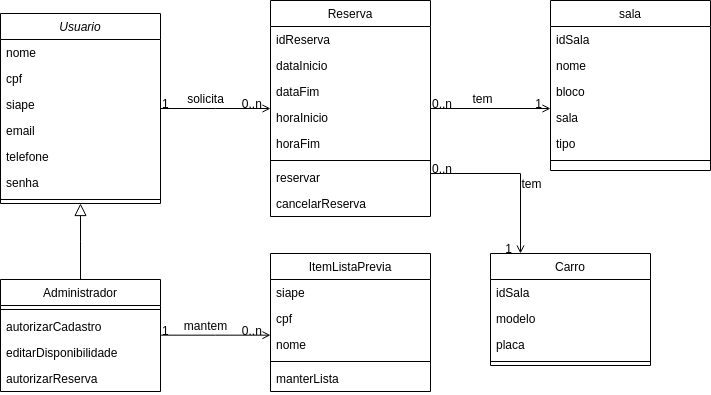

The diagram above was exported from draw.io. Its source (the exported page's mxGraphModel, read from the mxfile embedded in the PNG):
<mxGraphModel dx="875" dy="525" grid="1" gridSize="10" guides="1" tooltips="1" connect="1" arrows="1" fold="1" page="1" pageScale="1" pageWidth="827" pageHeight="1169" math="0" shadow="0">
  <root>
    <mxCell id="WIyWlLk6GJQsqaUBKTNV-0" />
    <mxCell id="WIyWlLk6GJQsqaUBKTNV-1" parent="WIyWlLk6GJQsqaUBKTNV-0" />
    <mxCell id="zkfFHV4jXpPFQw0GAbJ--0" value="Usuario" style="swimlane;fontStyle=2;align=center;verticalAlign=top;childLayout=stackLayout;horizontal=1;startSize=26;horizontalStack=0;resizeParent=1;resizeLast=0;collapsible=1;marginBottom=0;rounded=0;shadow=0;strokeWidth=1;" parent="WIyWlLk6GJQsqaUBKTNV-1" vertex="1">
      <mxGeometry x="220" y="120" width="160" height="190" as="geometry">
        <mxRectangle x="230" y="140" width="160" height="26" as="alternateBounds" />
      </mxGeometry>
    </mxCell>
    <mxCell id="zkfFHV4jXpPFQw0GAbJ--1" value="nome" style="text;align=left;verticalAlign=top;spacingLeft=4;spacingRight=4;overflow=hidden;rotatable=0;points=[[0,0.5],[1,0.5]];portConstraint=eastwest;" parent="zkfFHV4jXpPFQw0GAbJ--0" vertex="1">
      <mxGeometry y="26" width="160" height="26" as="geometry" />
    </mxCell>
    <mxCell id="zkfFHV4jXpPFQw0GAbJ--2" value="cpf" style="text;align=left;verticalAlign=top;spacingLeft=4;spacingRight=4;overflow=hidden;rotatable=0;points=[[0,0.5],[1,0.5]];portConstraint=eastwest;rounded=0;shadow=0;html=0;" parent="zkfFHV4jXpPFQw0GAbJ--0" vertex="1">
      <mxGeometry y="52" width="160" height="26" as="geometry" />
    </mxCell>
    <mxCell id="zkfFHV4jXpPFQw0GAbJ--3" value="siape" style="text;align=left;verticalAlign=top;spacingLeft=4;spacingRight=4;overflow=hidden;rotatable=0;points=[[0,0.5],[1,0.5]];portConstraint=eastwest;rounded=0;shadow=0;html=0;" parent="zkfFHV4jXpPFQw0GAbJ--0" vertex="1">
      <mxGeometry y="78" width="160" height="26" as="geometry" />
    </mxCell>
    <mxCell id="B-WSBnyW0GBve_v2JbKM-8" value="email" style="text;align=left;verticalAlign=top;spacingLeft=4;spacingRight=4;overflow=hidden;rotatable=0;points=[[0,0.5],[1,0.5]];portConstraint=eastwest;rounded=0;shadow=0;html=0;" parent="zkfFHV4jXpPFQw0GAbJ--0" vertex="1">
      <mxGeometry y="104" width="160" height="26" as="geometry" />
    </mxCell>
    <mxCell id="B-WSBnyW0GBve_v2JbKM-7" value="telefone" style="text;align=left;verticalAlign=top;spacingLeft=4;spacingRight=4;overflow=hidden;rotatable=0;points=[[0,0.5],[1,0.5]];portConstraint=eastwest;rounded=0;shadow=0;html=0;" parent="zkfFHV4jXpPFQw0GAbJ--0" vertex="1">
      <mxGeometry y="130" width="160" height="26" as="geometry" />
    </mxCell>
    <mxCell id="B-WSBnyW0GBve_v2JbKM-9" value="senha" style="text;align=left;verticalAlign=top;spacingLeft=4;spacingRight=4;overflow=hidden;rotatable=0;points=[[0,0.5],[1,0.5]];portConstraint=eastwest;rounded=0;shadow=0;html=0;" parent="zkfFHV4jXpPFQw0GAbJ--0" vertex="1">
      <mxGeometry y="156" width="160" height="26" as="geometry" />
    </mxCell>
    <mxCell id="zkfFHV4jXpPFQw0GAbJ--4" value="" style="line;html=1;strokeWidth=1;align=left;verticalAlign=middle;spacingTop=-1;spacingLeft=3;spacingRight=3;rotatable=0;labelPosition=right;points=[];portConstraint=eastwest;" parent="zkfFHV4jXpPFQw0GAbJ--0" vertex="1">
      <mxGeometry y="182" width="160" height="8" as="geometry" />
    </mxCell>
    <mxCell id="zkfFHV4jXpPFQw0GAbJ--6" value="Administrador" style="swimlane;fontStyle=0;align=center;verticalAlign=top;childLayout=stackLayout;horizontal=1;startSize=26;horizontalStack=0;resizeParent=1;resizeLast=0;collapsible=1;marginBottom=0;rounded=0;shadow=0;strokeWidth=1;" parent="WIyWlLk6GJQsqaUBKTNV-1" vertex="1">
      <mxGeometry x="220" y="386" width="160" height="112" as="geometry">
        <mxRectangle x="130" y="380" width="160" height="26" as="alternateBounds" />
      </mxGeometry>
    </mxCell>
    <mxCell id="zkfFHV4jXpPFQw0GAbJ--9" value="" style="line;html=1;strokeWidth=1;align=left;verticalAlign=middle;spacingTop=-1;spacingLeft=3;spacingRight=3;rotatable=0;labelPosition=right;points=[];portConstraint=eastwest;" parent="zkfFHV4jXpPFQw0GAbJ--6" vertex="1">
      <mxGeometry y="26" width="160" height="8" as="geometry" />
    </mxCell>
    <mxCell id="B-WSBnyW0GBve_v2JbKM-3" value="autorizarCadastro" style="text;align=left;verticalAlign=top;spacingLeft=4;spacingRight=4;overflow=hidden;rotatable=0;points=[[0,0.5],[1,0.5]];portConstraint=eastwest;" parent="zkfFHV4jXpPFQw0GAbJ--6" vertex="1">
      <mxGeometry y="34" width="160" height="26" as="geometry" />
    </mxCell>
    <mxCell id="B-WSBnyW0GBve_v2JbKM-2" value="editarDisponibilidade" style="text;align=left;verticalAlign=top;spacingLeft=4;spacingRight=4;overflow=hidden;rotatable=0;points=[[0,0.5],[1,0.5]];portConstraint=eastwest;" parent="zkfFHV4jXpPFQw0GAbJ--6" vertex="1">
      <mxGeometry y="60" width="160" height="26" as="geometry" />
    </mxCell>
    <mxCell id="B-WSBnyW0GBve_v2JbKM-4" value="autorizarReserva" style="text;align=left;verticalAlign=top;spacingLeft=4;spacingRight=4;overflow=hidden;rotatable=0;points=[[0,0.5],[1,0.5]];portConstraint=eastwest;" parent="zkfFHV4jXpPFQw0GAbJ--6" vertex="1">
      <mxGeometry y="86" width="160" height="26" as="geometry" />
    </mxCell>
    <mxCell id="zkfFHV4jXpPFQw0GAbJ--12" value="" style="endArrow=block;endSize=10;endFill=0;shadow=0;strokeWidth=1;rounded=0;curved=0;edgeStyle=elbowEdgeStyle;elbow=vertical;" parent="WIyWlLk6GJQsqaUBKTNV-1" source="zkfFHV4jXpPFQw0GAbJ--6" target="zkfFHV4jXpPFQw0GAbJ--0" edge="1">
      <mxGeometry width="160" relative="1" as="geometry">
        <mxPoint x="200" y="203" as="sourcePoint" />
        <mxPoint x="200" y="203" as="targetPoint" />
      </mxGeometry>
    </mxCell>
    <mxCell id="zkfFHV4jXpPFQw0GAbJ--17" value="Reserva" style="swimlane;fontStyle=0;align=center;verticalAlign=top;childLayout=stackLayout;horizontal=1;startSize=26;horizontalStack=0;resizeParent=1;resizeLast=0;collapsible=1;marginBottom=0;rounded=0;shadow=0;strokeWidth=1;" parent="WIyWlLk6GJQsqaUBKTNV-1" vertex="1">
      <mxGeometry x="490" y="107" width="160" height="216" as="geometry">
        <mxRectangle x="550" y="140" width="160" height="26" as="alternateBounds" />
      </mxGeometry>
    </mxCell>
    <mxCell id="zkfFHV4jXpPFQw0GAbJ--18" value="idReserva" style="text;align=left;verticalAlign=top;spacingLeft=4;spacingRight=4;overflow=hidden;rotatable=0;points=[[0,0.5],[1,0.5]];portConstraint=eastwest;" parent="zkfFHV4jXpPFQw0GAbJ--17" vertex="1">
      <mxGeometry y="26" width="160" height="26" as="geometry" />
    </mxCell>
    <mxCell id="zkfFHV4jXpPFQw0GAbJ--19" value="dataInicio" style="text;align=left;verticalAlign=top;spacingLeft=4;spacingRight=4;overflow=hidden;rotatable=0;points=[[0,0.5],[1,0.5]];portConstraint=eastwest;rounded=0;shadow=0;html=0;" parent="zkfFHV4jXpPFQw0GAbJ--17" vertex="1">
      <mxGeometry y="52" width="160" height="26" as="geometry" />
    </mxCell>
    <mxCell id="zkfFHV4jXpPFQw0GAbJ--20" value="dataFim" style="text;align=left;verticalAlign=top;spacingLeft=4;spacingRight=4;overflow=hidden;rotatable=0;points=[[0,0.5],[1,0.5]];portConstraint=eastwest;rounded=0;shadow=0;html=0;" parent="zkfFHV4jXpPFQw0GAbJ--17" vertex="1">
      <mxGeometry y="78" width="160" height="26" as="geometry" />
    </mxCell>
    <mxCell id="zkfFHV4jXpPFQw0GAbJ--21" value="horaInicio" style="text;align=left;verticalAlign=top;spacingLeft=4;spacingRight=4;overflow=hidden;rotatable=0;points=[[0,0.5],[1,0.5]];portConstraint=eastwest;rounded=0;shadow=0;html=0;" parent="zkfFHV4jXpPFQw0GAbJ--17" vertex="1">
      <mxGeometry y="104" width="160" height="26" as="geometry" />
    </mxCell>
    <mxCell id="zkfFHV4jXpPFQw0GAbJ--22" value="horaFim" style="text;align=left;verticalAlign=top;spacingLeft=4;spacingRight=4;overflow=hidden;rotatable=0;points=[[0,0.5],[1,0.5]];portConstraint=eastwest;rounded=0;shadow=0;html=0;" parent="zkfFHV4jXpPFQw0GAbJ--17" vertex="1">
      <mxGeometry y="130" width="160" height="26" as="geometry" />
    </mxCell>
    <mxCell id="zkfFHV4jXpPFQw0GAbJ--23" value="" style="line;html=1;strokeWidth=1;align=left;verticalAlign=middle;spacingTop=-1;spacingLeft=3;spacingRight=3;rotatable=0;labelPosition=right;points=[];portConstraint=eastwest;" parent="zkfFHV4jXpPFQw0GAbJ--17" vertex="1">
      <mxGeometry y="156" width="160" height="8" as="geometry" />
    </mxCell>
    <mxCell id="B-WSBnyW0GBve_v2JbKM-5" value="reservar" style="text;align=left;verticalAlign=top;spacingLeft=4;spacingRight=4;overflow=hidden;rotatable=0;points=[[0,0.5],[1,0.5]];portConstraint=eastwest;" parent="zkfFHV4jXpPFQw0GAbJ--17" vertex="1">
      <mxGeometry y="164" width="160" height="26" as="geometry" />
    </mxCell>
    <mxCell id="B-WSBnyW0GBve_v2JbKM-6" value="cancelarReserva" style="text;align=left;verticalAlign=top;spacingLeft=4;spacingRight=4;overflow=hidden;rotatable=0;points=[[0,0.5],[1,0.5]];portConstraint=eastwest;" parent="zkfFHV4jXpPFQw0GAbJ--17" vertex="1">
      <mxGeometry y="190" width="160" height="26" as="geometry" />
    </mxCell>
    <mxCell id="B-WSBnyW0GBve_v2JbKM-10" value="sala" style="swimlane;fontStyle=0;align=center;verticalAlign=top;childLayout=stackLayout;horizontal=1;startSize=26;horizontalStack=0;resizeParent=1;resizeLast=0;collapsible=1;marginBottom=0;rounded=0;shadow=0;strokeWidth=1;" parent="WIyWlLk6GJQsqaUBKTNV-1" vertex="1">
      <mxGeometry x="770" y="107" width="160" height="170" as="geometry">
        <mxRectangle x="550" y="140" width="160" height="26" as="alternateBounds" />
      </mxGeometry>
    </mxCell>
    <mxCell id="B-WSBnyW0GBve_v2JbKM-15" value="idSala" style="text;align=left;verticalAlign=top;spacingLeft=4;spacingRight=4;overflow=hidden;rotatable=0;points=[[0,0.5],[1,0.5]];portConstraint=eastwest;rounded=0;shadow=0;html=0;" parent="B-WSBnyW0GBve_v2JbKM-10" vertex="1">
      <mxGeometry y="26" width="160" height="26" as="geometry" />
    </mxCell>
    <mxCell id="B-WSBnyW0GBve_v2JbKM-11" value="nome" style="text;align=left;verticalAlign=top;spacingLeft=4;spacingRight=4;overflow=hidden;rotatable=0;points=[[0,0.5],[1,0.5]];portConstraint=eastwest;" parent="B-WSBnyW0GBve_v2JbKM-10" vertex="1">
      <mxGeometry y="52" width="160" height="26" as="geometry" />
    </mxCell>
    <mxCell id="B-WSBnyW0GBve_v2JbKM-12" value="bloco" style="text;align=left;verticalAlign=top;spacingLeft=4;spacingRight=4;overflow=hidden;rotatable=0;points=[[0,0.5],[1,0.5]];portConstraint=eastwest;rounded=0;shadow=0;html=0;" parent="B-WSBnyW0GBve_v2JbKM-10" vertex="1">
      <mxGeometry y="78" width="160" height="26" as="geometry" />
    </mxCell>
    <mxCell id="B-WSBnyW0GBve_v2JbKM-13" value="sala" style="text;align=left;verticalAlign=top;spacingLeft=4;spacingRight=4;overflow=hidden;rotatable=0;points=[[0,0.5],[1,0.5]];portConstraint=eastwest;rounded=0;shadow=0;html=0;" parent="B-WSBnyW0GBve_v2JbKM-10" vertex="1">
      <mxGeometry y="104" width="160" height="26" as="geometry" />
    </mxCell>
    <mxCell id="B-WSBnyW0GBve_v2JbKM-14" value="tipo" style="text;align=left;verticalAlign=top;spacingLeft=4;spacingRight=4;overflow=hidden;rotatable=0;points=[[0,0.5],[1,0.5]];portConstraint=eastwest;rounded=0;shadow=0;html=0;" parent="B-WSBnyW0GBve_v2JbKM-10" vertex="1">
      <mxGeometry y="130" width="160" height="26" as="geometry" />
    </mxCell>
    <mxCell id="B-WSBnyW0GBve_v2JbKM-16" value="" style="line;html=1;strokeWidth=1;align=left;verticalAlign=middle;spacingTop=-1;spacingLeft=3;spacingRight=3;rotatable=0;labelPosition=right;points=[];portConstraint=eastwest;" parent="B-WSBnyW0GBve_v2JbKM-10" vertex="1">
      <mxGeometry y="156" width="160" height="8" as="geometry" />
    </mxCell>
    <mxCell id="ibNAbbg99C-VQ3EMm7_t-0" value="" style="endArrow=open;shadow=0;strokeWidth=1;rounded=0;curved=0;endFill=1;edgeStyle=elbowEdgeStyle;elbow=vertical;" edge="1" parent="WIyWlLk6GJQsqaUBKTNV-1" source="zkfFHV4jXpPFQw0GAbJ--0" target="zkfFHV4jXpPFQw0GAbJ--17">
      <mxGeometry x="0.5" y="41" relative="1" as="geometry">
        <mxPoint x="390" y="225" as="sourcePoint" />
        <mxPoint x="518" y="225" as="targetPoint" />
        <mxPoint x="-40" y="32" as="offset" />
      </mxGeometry>
    </mxCell>
    <mxCell id="ibNAbbg99C-VQ3EMm7_t-1" value="1" style="resizable=0;align=left;verticalAlign=bottom;labelBackgroundColor=none;fontSize=12;" connectable="0" vertex="1" parent="ibNAbbg99C-VQ3EMm7_t-0">
      <mxGeometry x="-1" relative="1" as="geometry">
        <mxPoint y="4" as="offset" />
      </mxGeometry>
    </mxCell>
    <mxCell id="ibNAbbg99C-VQ3EMm7_t-2" value="0..n" style="resizable=0;align=right;verticalAlign=bottom;labelBackgroundColor=none;fontSize=12;" connectable="0" vertex="1" parent="ibNAbbg99C-VQ3EMm7_t-0">
      <mxGeometry x="1" relative="1" as="geometry">
        <mxPoint x="-7" y="4" as="offset" />
      </mxGeometry>
    </mxCell>
    <mxCell id="ibNAbbg99C-VQ3EMm7_t-3" value="solicita" style="text;html=1;resizable=0;points=[];;align=center;verticalAlign=middle;labelBackgroundColor=none;rounded=0;shadow=0;strokeWidth=1;fontSize=12;" vertex="1" connectable="0" parent="ibNAbbg99C-VQ3EMm7_t-0">
      <mxGeometry x="0.5" y="49" relative="1" as="geometry">
        <mxPoint x="-38" y="40" as="offset" />
      </mxGeometry>
    </mxCell>
    <mxCell id="zkfFHV4jXpPFQw0GAbJ--26" value="" style="endArrow=open;shadow=0;strokeWidth=1;rounded=0;curved=0;endFill=1;edgeStyle=elbowEdgeStyle;elbow=vertical;" parent="WIyWlLk6GJQsqaUBKTNV-1" source="zkfFHV4jXpPFQw0GAbJ--17" target="B-WSBnyW0GBve_v2JbKM-10" edge="1">
      <mxGeometry x="0.5" y="41" relative="1" as="geometry">
        <mxPoint x="650" y="140" as="sourcePoint" />
        <mxPoint x="778" y="140" as="targetPoint" />
        <mxPoint x="-40" y="32" as="offset" />
        <Array as="points">
          <mxPoint x="870" y="185" />
        </Array>
      </mxGeometry>
    </mxCell>
    <mxCell id="zkfFHV4jXpPFQw0GAbJ--27" value="0..n" style="resizable=0;align=left;verticalAlign=bottom;labelBackgroundColor=none;fontSize=12;" parent="zkfFHV4jXpPFQw0GAbJ--26" connectable="0" vertex="1">
      <mxGeometry x="-1" relative="1" as="geometry">
        <mxPoint y="4" as="offset" />
      </mxGeometry>
    </mxCell>
    <mxCell id="zkfFHV4jXpPFQw0GAbJ--28" value="1" style="resizable=0;align=right;verticalAlign=bottom;labelBackgroundColor=none;fontSize=12;" parent="zkfFHV4jXpPFQw0GAbJ--26" connectable="0" vertex="1">
      <mxGeometry x="1" relative="1" as="geometry">
        <mxPoint x="-7" y="4" as="offset" />
      </mxGeometry>
    </mxCell>
    <mxCell id="zkfFHV4jXpPFQw0GAbJ--29" value="tem" style="text;html=1;resizable=0;points=[];;align=center;verticalAlign=middle;labelBackgroundColor=none;rounded=0;shadow=0;strokeWidth=1;fontSize=12;" parent="zkfFHV4jXpPFQw0GAbJ--26" vertex="1" connectable="0">
      <mxGeometry x="0.5" y="49" relative="1" as="geometry">
        <mxPoint x="-38" y="40" as="offset" />
      </mxGeometry>
    </mxCell>
    <mxCell id="ibNAbbg99C-VQ3EMm7_t-4" value="Carro" style="swimlane;fontStyle=0;align=center;verticalAlign=top;childLayout=stackLayout;horizontal=1;startSize=26;horizontalStack=0;resizeParent=1;resizeLast=0;collapsible=1;marginBottom=0;rounded=0;shadow=0;strokeWidth=1;" vertex="1" parent="WIyWlLk6GJQsqaUBKTNV-1">
      <mxGeometry x="710" y="360" width="160" height="112" as="geometry">
        <mxRectangle x="550" y="140" width="160" height="26" as="alternateBounds" />
      </mxGeometry>
    </mxCell>
    <mxCell id="ibNAbbg99C-VQ3EMm7_t-5" value="idSala" style="text;align=left;verticalAlign=top;spacingLeft=4;spacingRight=4;overflow=hidden;rotatable=0;points=[[0,0.5],[1,0.5]];portConstraint=eastwest;rounded=0;shadow=0;html=0;" vertex="1" parent="ibNAbbg99C-VQ3EMm7_t-4">
      <mxGeometry y="26" width="160" height="26" as="geometry" />
    </mxCell>
    <mxCell id="ibNAbbg99C-VQ3EMm7_t-6" value="modelo" style="text;align=left;verticalAlign=top;spacingLeft=4;spacingRight=4;overflow=hidden;rotatable=0;points=[[0,0.5],[1,0.5]];portConstraint=eastwest;" vertex="1" parent="ibNAbbg99C-VQ3EMm7_t-4">
      <mxGeometry y="52" width="160" height="26" as="geometry" />
    </mxCell>
    <mxCell id="ibNAbbg99C-VQ3EMm7_t-7" value="placa" style="text;align=left;verticalAlign=top;spacingLeft=4;spacingRight=4;overflow=hidden;rotatable=0;points=[[0,0.5],[1,0.5]];portConstraint=eastwest;rounded=0;shadow=0;html=0;" vertex="1" parent="ibNAbbg99C-VQ3EMm7_t-4">
      <mxGeometry y="78" width="160" height="26" as="geometry" />
    </mxCell>
    <mxCell id="ibNAbbg99C-VQ3EMm7_t-10" value="" style="line;html=1;strokeWidth=1;align=left;verticalAlign=middle;spacingTop=-1;spacingLeft=3;spacingRight=3;rotatable=0;labelPosition=right;points=[];portConstraint=eastwest;" vertex="1" parent="ibNAbbg99C-VQ3EMm7_t-4">
      <mxGeometry y="104" width="160" height="8" as="geometry" />
    </mxCell>
    <mxCell id="ibNAbbg99C-VQ3EMm7_t-15" value="ItemListaPrevia" style="swimlane;fontStyle=0;align=center;verticalAlign=top;childLayout=stackLayout;horizontal=1;startSize=26;horizontalStack=0;resizeParent=1;resizeLast=0;collapsible=1;marginBottom=0;rounded=0;shadow=0;strokeWidth=1;" vertex="1" parent="WIyWlLk6GJQsqaUBKTNV-1">
      <mxGeometry x="490" y="360" width="160" height="138" as="geometry">
        <mxRectangle x="550" y="140" width="160" height="26" as="alternateBounds" />
      </mxGeometry>
    </mxCell>
    <mxCell id="ibNAbbg99C-VQ3EMm7_t-16" value="siape" style="text;align=left;verticalAlign=top;spacingLeft=4;spacingRight=4;overflow=hidden;rotatable=0;points=[[0,0.5],[1,0.5]];portConstraint=eastwest;rounded=0;shadow=0;html=0;" vertex="1" parent="ibNAbbg99C-VQ3EMm7_t-15">
      <mxGeometry y="26" width="160" height="26" as="geometry" />
    </mxCell>
    <mxCell id="ibNAbbg99C-VQ3EMm7_t-17" value="cpf" style="text;align=left;verticalAlign=top;spacingLeft=4;spacingRight=4;overflow=hidden;rotatable=0;points=[[0,0.5],[1,0.5]];portConstraint=eastwest;" vertex="1" parent="ibNAbbg99C-VQ3EMm7_t-15">
      <mxGeometry y="52" width="160" height="26" as="geometry" />
    </mxCell>
    <mxCell id="ibNAbbg99C-VQ3EMm7_t-18" value="nome" style="text;align=left;verticalAlign=top;spacingLeft=4;spacingRight=4;overflow=hidden;rotatable=0;points=[[0,0.5],[1,0.5]];portConstraint=eastwest;rounded=0;shadow=0;html=0;" vertex="1" parent="ibNAbbg99C-VQ3EMm7_t-15">
      <mxGeometry y="78" width="160" height="26" as="geometry" />
    </mxCell>
    <mxCell id="ibNAbbg99C-VQ3EMm7_t-19" value="" style="line;html=1;strokeWidth=1;align=left;verticalAlign=middle;spacingTop=-1;spacingLeft=3;spacingRight=3;rotatable=0;labelPosition=right;points=[];portConstraint=eastwest;" vertex="1" parent="ibNAbbg99C-VQ3EMm7_t-15">
      <mxGeometry y="104" width="160" height="8" as="geometry" />
    </mxCell>
    <mxCell id="ibNAbbg99C-VQ3EMm7_t-24" value="manterLista" style="text;align=left;verticalAlign=top;spacingLeft=4;spacingRight=4;overflow=hidden;rotatable=0;points=[[0,0.5],[1,0.5]];portConstraint=eastwest;" vertex="1" parent="ibNAbbg99C-VQ3EMm7_t-15">
      <mxGeometry y="112" width="160" height="26" as="geometry" />
    </mxCell>
    <mxCell id="ibNAbbg99C-VQ3EMm7_t-20" value="" style="endArrow=open;shadow=0;strokeWidth=1;rounded=0;curved=0;endFill=1;edgeStyle=elbowEdgeStyle;elbow=vertical;" edge="1" parent="WIyWlLk6GJQsqaUBKTNV-1" source="zkfFHV4jXpPFQw0GAbJ--6" target="ibNAbbg99C-VQ3EMm7_t-15">
      <mxGeometry x="0.5" y="41" relative="1" as="geometry">
        <mxPoint x="370" y="370" as="sourcePoint" />
        <mxPoint x="480" y="370" as="targetPoint" />
        <mxPoint x="-40" y="32" as="offset" />
      </mxGeometry>
    </mxCell>
    <mxCell id="ibNAbbg99C-VQ3EMm7_t-21" value="1" style="resizable=0;align=left;verticalAlign=bottom;labelBackgroundColor=none;fontSize=12;" connectable="0" vertex="1" parent="ibNAbbg99C-VQ3EMm7_t-20">
      <mxGeometry x="-1" relative="1" as="geometry">
        <mxPoint y="4" as="offset" />
      </mxGeometry>
    </mxCell>
    <mxCell id="ibNAbbg99C-VQ3EMm7_t-22" value="0..n" style="resizable=0;align=right;verticalAlign=bottom;labelBackgroundColor=none;fontSize=12;" connectable="0" vertex="1" parent="ibNAbbg99C-VQ3EMm7_t-20">
      <mxGeometry x="1" relative="1" as="geometry">
        <mxPoint x="-7" y="4" as="offset" />
      </mxGeometry>
    </mxCell>
    <mxCell id="ibNAbbg99C-VQ3EMm7_t-23" value="mantem" style="text;html=1;resizable=0;points=[];;align=center;verticalAlign=middle;labelBackgroundColor=none;rounded=0;shadow=0;strokeWidth=1;fontSize=12;" vertex="1" connectable="0" parent="ibNAbbg99C-VQ3EMm7_t-20">
      <mxGeometry x="0.5" y="49" relative="1" as="geometry">
        <mxPoint x="-38" y="40" as="offset" />
      </mxGeometry>
    </mxCell>
    <mxCell id="ibNAbbg99C-VQ3EMm7_t-11" value="" style="endArrow=open;shadow=0;strokeWidth=1;rounded=0;curved=0;endFill=1;edgeStyle=elbowEdgeStyle;elbow=vertical;" edge="1" parent="WIyWlLk6GJQsqaUBKTNV-1" source="zkfFHV4jXpPFQw0GAbJ--17" target="ibNAbbg99C-VQ3EMm7_t-4">
      <mxGeometry x="0.5" y="41" relative="1" as="geometry">
        <mxPoint x="700" y="270" as="sourcePoint" />
        <mxPoint x="780" y="410" as="targetPoint" />
        <mxPoint x="-40" y="32" as="offset" />
        <Array as="points">
          <mxPoint x="740" y="280" />
        </Array>
      </mxGeometry>
    </mxCell>
    <mxCell id="ibNAbbg99C-VQ3EMm7_t-12" value="0..n" style="resizable=0;align=left;verticalAlign=bottom;labelBackgroundColor=none;fontSize=12;" connectable="0" vertex="1" parent="ibNAbbg99C-VQ3EMm7_t-11">
      <mxGeometry x="-1" relative="1" as="geometry">
        <mxPoint y="4" as="offset" />
      </mxGeometry>
    </mxCell>
    <mxCell id="ibNAbbg99C-VQ3EMm7_t-13" value="1" style="resizable=0;align=right;verticalAlign=bottom;labelBackgroundColor=none;fontSize=12;" connectable="0" vertex="1" parent="ibNAbbg99C-VQ3EMm7_t-11">
      <mxGeometry x="1" relative="1" as="geometry">
        <mxPoint x="-7" y="4" as="offset" />
      </mxGeometry>
    </mxCell>
    <mxCell id="ibNAbbg99C-VQ3EMm7_t-14" value="tem" style="text;html=1;resizable=0;points=[];;align=center;verticalAlign=middle;labelBackgroundColor=none;rounded=0;shadow=0;strokeWidth=1;fontSize=12;" vertex="1" connectable="0" parent="ibNAbbg99C-VQ3EMm7_t-11">
      <mxGeometry x="0.5" y="49" relative="1" as="geometry">
        <mxPoint x="-38" y="-27" as="offset" />
      </mxGeometry>
    </mxCell>
  </root>
</mxGraphModel>